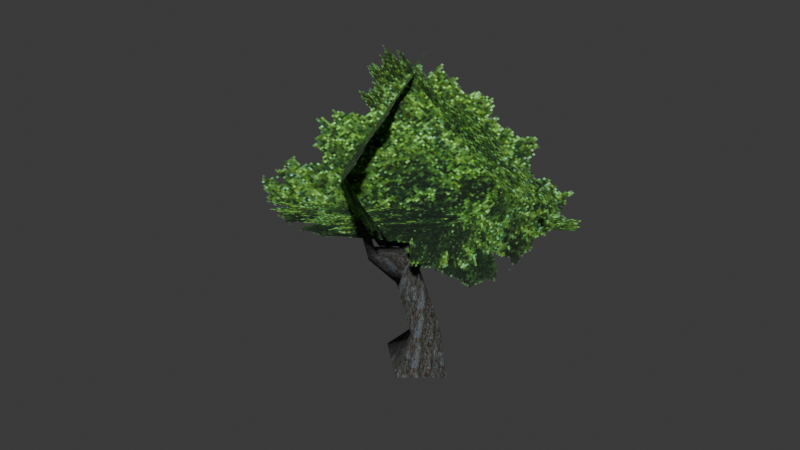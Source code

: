 # Source: average_tree.blend  (saved by Blender 5.1.30; exported with 4.5.12 LTS)
import bpy
from mathutils import Matrix  # noqa: F401  (used for matrix-valued properties, if any)

bpy.ops.wm.read_factory_settings(use_empty=True)
scene = bpy.context.scene
scene.name = 'Scene'

# ---- collections
col_collection = bpy.data.collections.new('Collection'); scene.collection.children.link(col_collection)

# ---- images (referenced by path relative to the original .blend; pixels are not part of the script)
import os
ASSET_DIR = os.environ.get("B2B_ASSET_DIR", "")  # directory of the original .blend (textures are referenced by path, not embedded)
HERE = os.path.dirname(os.path.abspath(__file__))  # packed textures are extracted next to this script under _unpacked/

def load_image(name, relpath, width, height, colorspace="sRGB"):
    """Load a texture the original file referenced (path relative to the .blend, or extracted next to this script)."""
    p = next((c for c in (os.path.join(HERE, relpath), os.path.join(ASSET_DIR, relpath)) if relpath and os.path.exists(c)), "")
    if p:
        img = bpy.data.images.load(p, check_existing=True)
        img.name = name
    else:  # same state as the original file: an image datablock whose file is absent (Cycles renders it pink)
        img = bpy.data.images.new(name, width, height)
        img.source = "FILE"
        img.filepath = "//" + (relpath or name)
    img.colorspace_settings.name = colorspace
    return img
img_psx_treecrown2_128px_png = load_image('PSX_TreeCrown2_128px.png', '_unpacked/PSX_TreeCrown2_128px.021bc4a1.png', 128, 128, 'sRGB')
img_psx_bark5_128px_png = load_image('PSX_Bark5_128px.png', '_unpacked/PSX_Bark5_128px.676a6c6f.png', 128, 128, 'sRGB')

# ---- materials (node trees are filled in below, after node groups)
mat_treecrown2 = bpy.data.materials.new('TreeCrown2')
mat_treecrown2.roughness = 1.0
mat_tree2 = bpy.data.materials.new('Tree2')
mat_tree2.roughness = 1.0

# ---- material node trees
mat_treecrown2.use_nodes = True; mat_treecrown2.node_tree.nodes.clear()
_N = mat_treecrown2.node_tree.nodes; _L = mat_treecrown2.node_tree.links
n0 = _N.new('ShaderNodeBsdfPrincipled'); n0.name = 'Principled BSDF'; n0.location = (0, 300)
n0.inputs[2].default_value = 1.0
n0.inputs[27].default_value = (0.0, 0.0, 0.0, 1.0)
n0.inputs[28].default_value = 1.0
n1 = _N.new('ShaderNodeOutputMaterial'); n1.name = 'Material Output'; n1.location = (280, 300)
n2 = _N.new('ShaderNodeTexImage'); n2.name = 'Image Texture'; n2.location = (-480, 300)
n2.image = img_psx_treecrown2_128px_png
n2.interpolation = 'Closest'
_L.new(n2.outputs[0], n0.inputs[0])
_L.new(n2.outputs[1], n0.inputs[4])
_L.new(n0.outputs[0], n1.inputs[0])
n1.is_active_output = True
mat_tree2.use_nodes = True; mat_tree2.node_tree.nodes.clear()
_N = mat_tree2.node_tree.nodes; _L = mat_tree2.node_tree.links
n0 = _N.new('ShaderNodeBsdfPrincipled'); n0.name = 'Principled BSDF'; n0.location = (0, 300)
n0.inputs[2].default_value = 1.0
n0.inputs[27].default_value = (0.0, 0.0, 0.0, 1.0)
n0.inputs[28].default_value = 1.0
n1 = _N.new('ShaderNodeOutputMaterial'); n1.name = 'Material Output'; n1.location = (280, 300)
n2 = _N.new('ShaderNodeTexImage'); n2.name = 'Image Texture'; n2.location = (-480, 300)
n2.image = img_psx_bark5_128px_png
n2.interpolation = 'Closest'
_L.new(n2.outputs[0], n0.inputs[0])
_L.new(n0.outputs[0], n1.inputs[0])
n1.is_active_output = True

# ---- world
world_world = bpy.data.worlds.new('World'); scene.world = world_world
world_world.use_nodes = True; world_world.node_tree.nodes.clear()
_N = world_world.node_tree.nodes; _L = world_world.node_tree.links
n0 = _N.new('ShaderNodeOutputWorld'); n0.name = 'World Output'; n0.location = (200, 100)
n1 = _N.new('ShaderNodeBackground'); n1.name = 'Background'; n1.location = (-200, 100)
n1.inputs[0].default_value = (0.05088, 0.05088, 0.05088, 1.0)
_L.new(n1.outputs[0], n0.inputs[0])
n0.is_active_output = True
world_world.color = (0.05088, 0.05088, 0.05088)
world_world.sun_shadow_jitter_overblur = 0.0

# ---- meshes
me_cylinder = bpy.data.meshes.new('Cylinder')
me_cylinder.from_pydata([(-9.666, 4.622, 7.793), (0.1553, -4.558, 2.832), (-1.341, -1.674, 17.61), (11.47, -1.785, 11.18), (3.806, -9.85, 13.23), (1.709, -1.583, 3.555), (-0.1589, 1.956, 16.57), (-8.89, 4.634, 7.467), (9.718, 4.0, 8.759), (-1.684, 1.51, 3.274), (0.2036, 0.4835, 16.72), (-5.811, -8.71, 9.968)], [], [(0, 1, 3), (3, 2, 0), (4, 5, 7), (7, 6, 4), (8, 9, 11), (11, 10, 8)])
me_cylinder.polygons.foreach_set('use_smooth', [True] * 6)
_uv = me_cylinder.uv_layers.new(name='UVMap')
_uv.uv.foreach_set('vector', [0.0, 0.0, 1.0, 0.0, 1.0, 1.0, 1.0, 1.0, 0.0, 1.0, 0.0, 0.0, 0.0, 0.0, 1.0, 0.0, 1.0, 1.0, 1.0, 1.0, 0.0, 1.0, 0.0, 0.0, 0.0, 0.0, 1.0, 0.0, 1.0, 1.0, 1.0, 1.0, 0.0, 1.0, 0.0, 0.0])
me_cylinder.materials.append(mat_treecrown2)
me_cylinder.update()
me_cylinder.normals_split_custom_set([tuple(v) for v in zip(*[iter([-0.309, -0.9388, 0.1519, -0.3137, -0.6888, 0.6536, -0.309, -0.9388, 0.1519, -0.309, -0.9388, 0.1519, -0.2073, -0.8939, -0.3975, -0.309, -0.9388, 0.1519, 0.7631, 0.6429, -0.06527, 0.5694, 0.6818, 0.4593, 0.7631, 0.6429, -0.06527, 0.7631, 0.6429, -0.06527, 0.7171, 0.4021, -0.5693, 0.7631, 0.6429, -0.06527, -0.6198, 0.7711, 0.1458, -0.4478, 0.6094, 0.6543, -0.6198, 0.7711, 0.1458, -0.6198, 0.7711, 0.1458, -0.597, 0.6905, -0.4084, -0.6198, 0.7711, 0.1458])] * 3)])
me_cylinder_001 = bpy.data.meshes.new('Cylinder.001')
me_cylinder_001.from_pydata([(5.907e-09, 1.396, -1.0), (1.32, 0.5862, 9.206), (2.155, -0.4134, -0.8563), (1.917, 0.4379, 8.837), (-1.162e-07, -1.903, -1.0), (1.652, 0.1434, 8.966), (-2.156, 0.009931, -0.8021), (3.746, 0.1164, 9.549), (0.3458, 0.9471, 1.117), (1.387, -0.0261, 1.577), (0.3461, -0.9395, 1.007), (-0.564, 0.0185, 0.8076), (-1.469, 0.5615, 4.687), (-0.2177, 0.2761, 4.326), (-0.3908, -0.5615, 4.41), (-1.476, -0.5567, 4.68), (-0.4272, 1.516, 7.743), (0.4393, 1.25, 7.209), (-0.14, 0.5479, 7.448), (3.94, 0.01344, 9.199), (3.833, -0.2351, 9.438), (-1.317, 0.4011, 4.032), (-0.3118, 0.3638, 5.34), (-0.8155, -0.5907, 4.216), (-3.205, 0.3926, 5.9), (-3.459, 0.07577, 6.939), (-3.439, -0.5039, 6.272), (-5.072, 3.58, 7.447), (-5.693, 3.591, 8.094), (-5.822, 3.705, 7.643), (-1.06, -0.04752, 5.394), (-0.3701, -0.1869, 5.138), (-0.7856, -0.6666, 3.59), (-1.635, -1.845, 6.0), (-0.7332, -2.376, 5.987), (-1.206, -2.464, 5.663), (-0.1828, -3.869, 9.052), (0.09503, -4.319, 8.882), (-0.1921, -4.347, 8.96)], [], [(16, 1, 3, 17), (17, 3, 5, 18), (1, 5, 20, 7), (18, 5, 1, 16), (19, 7, 20), (6, 11, 8, 0), (4, 10, 11, 6), (2, 9, 10, 4), (0, 8, 9, 2), (11, 15, 12, 8), (10, 14, 15, 11), (9, 13, 14, 10), (8, 12, 13, 9), (15, 16, 12), (14, 18, 16, 15), (13, 17, 18, 14), (12, 16, 17, 13), (5, 3, 19, 20), (3, 1, 7, 19), (25, 24, 27, 28), (22, 21, 24, 25), (23, 22, 25, 26), (21, 23, 26, 24), (28, 27, 29), (26, 25, 28, 29), (24, 26, 29, 27), (34, 33, 36, 37), (31, 30, 33, 34), (32, 31, 34, 35), (30, 32, 35, 33), (37, 36, 38), (35, 34, 37, 38), (33, 35, 38, 36)])
me_cylinder_001.polygons.foreach_set('use_smooth', [True] * 33)
_uv = me_cylinder_001.uv_layers.new(name='UVMap')
_uv.uv.foreach_set('vector', [-4.342, -2.738, -3.208, -3.859, -2.786, -3.669, -3.716, -2.47, 1.176, -3.184, 1.341, -4.203, 1.603, -4.243, 1.776, -3.236, 2.097, 4.195, 1.878, 3.888, 1.894, 2.587, 2.097, 2.71, -0.6478, 1.012, 0.452, 2.025, 0.125, 2.139, -1.098, 1.115, -1.792, 3.495, -1.792, 3.726, -1.963, 3.654, 2.556, 0.7927, 2.808, 0.09529, 3.535, 0.03048, 3.766, 1.254, 0.452, -4.198, 0.3059, -2.994, -0.4853, -3.208, -1.349, -4.243, 0.6291, 2.064, 0.9372, 0.5038, 1.709, 1.011, 2.123, 2.41, -3.256, 2.787, -3.128, 1.372, -2.302, 0.9161, -1.526, 2.382, 2.808, 0.09529, 2.3, -2.445, 3.005, -2.502, 3.535, 0.03048, 0.3059, -2.994, -0.3645, -0.8419, -1.01, -0.6696, -0.4853, -3.208, 0.9372, 0.5038, 1.594, -1.211, 2.123, -1.168, 1.709, 1.011, -3.128, 1.372, -4.411, -0.862, -3.572, -0.7229, -2.302, 0.9161, 2.3, -2.445, 3.766, -4.243, 3.005, -2.502, -0.3645, -0.8419, -0.6478, 1.012, -1.098, 1.115, -1.01, -0.6696, 1.594, -1.211, 1.176, -3.184, 1.776, -3.236, 2.123, -1.168, -4.411, -0.862, -4.342, -2.738, -3.716, -2.47, -3.572, -0.7229, 4.114, 1.181, 3.99, 1.132, 3.943, -0.1814, 4.114, -0.2215, -2.786, -3.669, -3.208, -3.859, -1.699, -4.243, -1.526, -4.041, 0.2465, 5.089, -0.1711, 5.1, -0.1686, 2.603, 0.2465, 2.316, -0.3482, 4.426, -1.349, 4.377, -0.9001, 2.755, -0.3482, 2.316, -3.401, 4.553, -4.411, 4.553, -4.374, 2.965, -3.837, 3.036, 3.863, 4.946, 3.382, 5.205, 2.3, 3.76, 2.942, 3.711, -2.141, 2.965, -2.141, 3.536, -2.412, 3.121, 5.411, -1.573, 5.079, -1.84, 5.1, -4.211, 5.411, -4.243, 2.942, 3.711, 2.3, 3.76, 3.713, 1.431, 3.863, 1.658, 4.041, 1.814, 4.599, 1.431, 4.599, 3.939, 4.313, 4.033, -2.589, 4.453, -3.072, 4.417, -3.224, 3.159, -2.589, 2.965, 4.902, -0.3987, 3.943, -0.8955, 4.615, -2.185, 4.902, -2.16, 0.6291, 3.223, 1.701, 2.587, 1.701, 4.338, 1.247, 4.35, -1.795, 2.965, -1.795, 3.318, -1.963, 3.061, 4.902, -2.16, 4.615, -2.185, 4.037, -4.131, 4.083, -4.243, 5.233, 3.987, 4.776, 3.9, 5.112, 1.431, 5.233, 1.485])
me_cylinder_001.materials.append(mat_tree2)
me_cylinder_001.update()
me_cylinder_001.normals_split_custom_set([tuple(v) for v in zip(*[iter([-0.5081, 0.6357, 0.5811, -0.2937, 0.4089, 0.864, 0.4938, 0.3975, -0.7734, 0.7578, 0.5338, -0.3752, 0.7578, 0.5338, -0.3752, 0.4938, 0.3975, -0.7734, -0.1653, -0.9776, 0.1306, 0.02872, -0.9647, 0.2617, -0.2937, 0.4089, 0.864, -0.1653, -0.9776, 0.1306, 0.4817, -0.8587, 0.1748, 0.3488, 0.4529, 0.8205, 0.02872, -0.9647, 0.2617, -0.1653, -0.9776, 0.1306, -0.2937, 0.4089, 0.864, -0.5081, 0.6357, 0.5811, 0.7851, 0.2212, -0.5785, 0.3488, 0.4529, 0.8205, 0.4817, -0.8587, 0.1748, -0.7987, 0.03212, 0.6008, -0.9577, -0.07599, 0.2776, 0.02147, 0.9878, 0.154, -0.01871, 0.9516, 0.3068, -0.09447, -0.8675, 0.4885, 0.1036, -0.9393, 0.3272, -0.9577, -0.07599, 0.2776, -0.7987, 0.03212, 0.6008, 0.9466, -0.1071, 0.304, 0.9236, 0.1049, 0.3688, 0.1036, -0.9393, 0.3272, -0.09447, -0.8675, 0.4885, -0.01871, 0.9516, 0.3068, 0.02147, 0.9878, 0.154, 0.9236, 0.1049, 0.3688, 0.9466, -0.1071, 0.304, -0.9577, -0.07599, 0.2776, -0.8888, -0.4325, 0.1517, -0.6674, 0.7439, -0.03525, 0.02147, 0.9878, 0.154, 0.1036, -0.9393, 0.3272, 0.1954, -0.9569, 0.2149, -0.8888, -0.4325, 0.1517, -0.9577, -0.07599, 0.2776, 0.9236, 0.1049, 0.3688, 0.9192, 0.3581, 0.1638, 0.1954, -0.9569, 0.2149, 0.1036, -0.9393, 0.3272, 0.02147, 0.9878, 0.154, -0.6674, 0.7439, -0.03525, 0.9192, 0.3581, 0.1638, 0.9236, 0.1049, 0.3688, -0.8888, -0.4325, 0.1517, -0.5081, 0.6357, 0.5811, -0.6674, 0.7439, -0.03525, 0.1954, -0.9569, 0.2149, 0.02872, -0.9647, 0.2617, -0.5081, 0.6357, 0.5811, -0.8888, -0.4325, 0.1517, 0.9192, 0.3581, 0.1638, 0.7578, 0.5338, -0.3752, 0.02872, -0.9647, 0.2617, 0.1954, -0.9569, 0.2149, -0.6674, 0.7439, -0.03525, -0.5081, 0.6357, 0.5811, 0.7578, 0.5338, -0.3752, 0.9192, 0.3581, 0.1638, -0.1653, -0.9776, 0.1306, 0.4938, 0.3975, -0.7734, 0.7851, 0.2212, -0.5785, 0.4817, -0.8587, 0.1748, 0.4938, 0.3975, -0.7734, -0.2937, 0.4089, 0.864, 0.3488, 0.4529, 0.8205, 0.7851, 0.2212, -0.5785, 0.01769, -0.3594, 0.933, -0.335, 0.6911, -0.6404, 0.4375, 0.7717, -0.4617, -0.1952, 0.3132, 0.9294, 0.5107, 0.163, 0.8441, -0.6044, 0.5125, -0.61, -0.335, 0.6911, -0.6404, 0.01769, -0.3594, 0.933, -0.2117, -0.9689, -0.1281, 0.5107, 0.163, 0.8441, 0.01769, -0.3594, 0.933, -0.4039, -0.905, -0.1336, -0.6044, 0.5125, -0.61, -0.2117, -0.9689, -0.1281, -0.4039, -0.905, -0.1336, -0.335, 0.6911, -0.6404, -0.1952, 0.3132, 0.9294, 0.4375, 0.7717, -0.4617, -0.8944, 0.4473, 0.0073, -0.4039, -0.905, -0.1336, 0.01769, -0.3594, 0.933, -0.1952, 0.3132, 0.9294, -0.8944, 0.4473, 0.0073, -0.335, 0.6911, -0.6404, -0.4039, -0.905, -0.1336, -0.8944, 0.4473, 0.0073, 0.4375, 0.7717, -0.4617, 0.9921, -0.1242, -0.01992, -0.7853, 0.286, 0.5492, -0.2582, 0.3976, 0.8805, 0.9244, -0.304, 0.2304, 0.8906, -0.1079, 0.4418, -0.6439, 0.322, 0.694, -0.7853, 0.286, 0.5492, 0.9921, -0.1242, -0.01992, -0.04031, -0.5202, -0.8531, 0.8906, -0.1079, 0.4418, 0.9921, -0.1242, -0.01992, -0.4255, -0.7591, -0.4927, -0.6439, 0.322, 0.694, -0.04031, -0.5202, -0.8531, -0.4255, -0.7591, -0.4927, -0.7853, 0.286, 0.5492, 0.9244, -0.304, 0.2304, -0.2582, 0.3976, 0.8805, -0.1261, -0.9365, 0.3272, -0.4255, -0.7591, -0.4927, 0.9921, -0.1242, -0.01992, 0.9244, -0.304, 0.2304, -0.1261, -0.9365, 0.3272, -0.7853, 0.286, 0.5492, -0.4255, -0.7591, -0.4927, -0.1261, -0.9365, 0.3272, -0.2582, 0.3976, 0.8805])] * 3)])

# ---- objects
ob_leaves = bpy.data.objects.new('leaves', me_cylinder)
ob_trunk = bpy.data.objects.new('trunk', me_cylinder_001)

# ---- transforms, parenting, visibility, modifiers, constraints
ob_leaves.location = (0.0, 0.0, 0.0)
ob_leaves.rotation_euler = (-1.629e-07, 0.0, 0.0)
ob_trunk.location = (0.0, 0.0, 0.0)
ob_trunk.rotation_euler = (-1.629e-07, 0.0, 0.0)

# ---- collection membership
col_collection.objects.link(ob_leaves)
col_collection.objects.link(ob_trunk)

# ---- scene / render settings (as saved in the file)
scene.frame_start = 1; scene.frame_end = 250; scene.frame_set(1)
scene.render.engine = 'BLENDER_EEVEE_NEXT'
scene.render.bake_bias = 0.0
scene.render.bake_samples = 0
scene.cycles.sampling_pattern = 'TABULATED_SOBOL'
scene.eevee.use_volume_custom_range = False
bpy.context.view_layer.update()

# ---- added for rendering (the .blend has no active camera and no usable light): camera, sun
cam_auto = bpy.data.cameras.new('AutoCamera')
cam_auto.lens = 50.0
cam_auto.sensor_width = 36.0
cam_auto.clip_end = 1000.0
ob_auto_camera = bpy.data.objects.new('AutoCamera', cam_auto)
scene.collection.objects.link(ob_auto_camera)
ob_auto_camera.location = (30.198, -37.7658, 31.7445)
ob_auto_camera.rotation_euler = (1.09748, -7.21219e-08, 0.694738)
scene.camera = ob_auto_camera
light_auto_sun = bpy.data.lights.new('AutoSun', 'SUN')
light_auto_sun.energy = 3.0
light_auto_sun.angle = 0.0523599
ob_auto_sun = bpy.data.objects.new('AutoSun', light_auto_sun)
scene.collection.objects.link(ob_auto_sun)
ob_auto_sun.rotation_euler = (0.872665, 0.174533, 0.523599)
bpy.context.view_layer.update()
